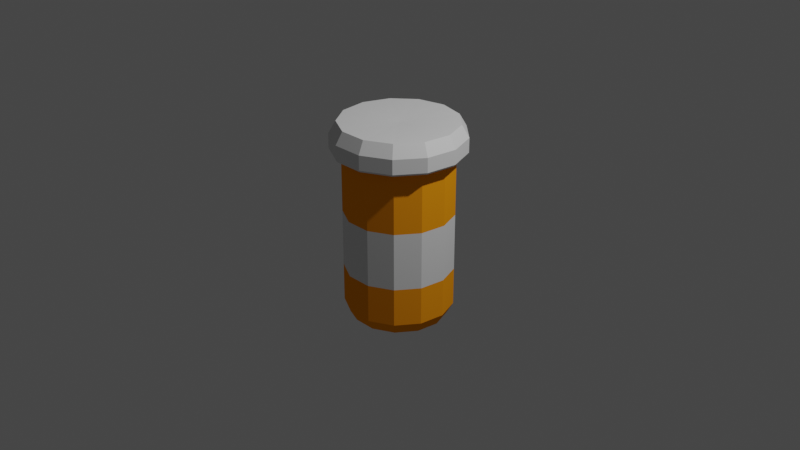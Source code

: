 # Source: PILLS.blend  (saved by Blender 3.2.14; exported with 4.5.12 LTS)
import bpy
from mathutils import Matrix  # noqa: F401  (used for matrix-valued properties, if any)

bpy.ops.wm.read_factory_settings(use_empty=True)
scene = bpy.context.scene
scene.name = 'Scene'

# ---- collections
col_collection = bpy.data.collections.new('Collection'); scene.collection.children.link(col_collection)

# ---- materials (node trees are filled in below, after node groups)
mat_cap = bpy.data.materials.new('CAP')
mat_cap.use_transparent_shadow = False
mat_cap.diffuse_color = (0.9391, 0.9883, 1.0, 1.0)
mat_bottle = bpy.data.materials.new('bottle')
mat_bottle.use_transparent_shadow = False
mat_bottle.diffuse_color = (1.0, 0.3321, 0.007823, 1.0)

# ---- material node trees
mat_cap.use_nodes = True; mat_cap.node_tree.nodes.clear()
_N = mat_cap.node_tree.nodes; _L = mat_cap.node_tree.links
n0 = _N.new('ShaderNodeBsdfPrincipled'); n0.name = 'Principled BSDF'; n0.location = (10, 300)
n0.distribution = 'GGX'
n0.subsurface_method = 'RANDOM_WALK_SKIN'
n0.inputs[3].default_value = 1.45
n0.inputs[27].default_value = (0.0, 0.0, 0.0, 1.0)
n0.inputs[28].default_value = 1.0
n1 = _N.new('ShaderNodeOutputMaterial'); n1.name = 'Material Output'; n1.location = (300, 300)
_L.new(n0.outputs[0], n1.inputs[0])
n1.is_active_output = True

# ---- world
world_world = bpy.data.worlds.new('World'); scene.world = world_world
world_world.use_nodes = True; world_world.node_tree.nodes.clear()
_N = world_world.node_tree.nodes; _L = world_world.node_tree.links
n0 = _N.new('ShaderNodeOutputWorld'); n0.name = 'World Output'; n0.location = (300, 300)
n1 = _N.new('ShaderNodeBackground'); n1.name = 'Background'; n1.location = (10, 300)
n1.inputs[0].default_value = (0.05088, 0.05088, 0.05088, 1.0)
_L.new(n1.outputs[0], n0.inputs[0])
n0.is_active_output = True
world_world.color = (0.05088, 0.05088, 0.05088)
world_world.use_sun_shadow = False
world_world.sun_shadow_jitter_overblur = 0.0

# ---- cameras
cam_camera = bpy.data.cameras.new('Camera')
cam_camera.clip_end = 100.0
cam_camera.ortho_scale = 7.314

# ---- lights
light_light = bpy.data.lights.new('Light', 'POINT')
light_light.transmission_factor = 0.0
light_light.energy = 1000.0
light_light.shadow_soft_size = 0.1
light_light.shadow_maximum_resolution = 0.006
light_light.use_absolute_resolution = True

# ---- meshes
me_cylinder = bpy.data.meshes.new('Cylinder')
me_cylinder.from_pydata([(1.375e-08, -4.585e-08, -1.0), (-6.877e-09, -1.375e-08, 1.0), (0.0, 1.0, 0.7558), (0.4647, 0.8855, 0.7558), (0.823, 0.5681, 0.7558), (0.9927, 0.1205, 0.7558), (0.935, -0.3546, 0.7558), (0.6631, -0.7485, 0.7558), (0.2393, -0.9709, 0.7558), (-0.2393, -0.9709, 0.7558), (-0.6631, -0.7485, 0.7558), (-0.935, -0.3546, 0.7558), (-0.9927, 0.1205, 0.7558), (-0.823, 0.5681, 0.7558), (-0.4647, 0.8855, 0.7558), (0.4647, 0.8855, 0.09766), (0.4647, 0.8855, -0.4876), (0.823, 0.5681, 0.09766), (0.823, 0.5681, -0.4876), (0.9927, 0.1205, 0.09766), (0.9927, 0.1205, -0.4876), (0.935, -0.3546, 0.09766), (0.935, -0.3546, -0.4876), (0.6631, -0.7485, 0.09766), (0.6631, -0.7485, -0.4876), (0.2393, -0.9709, 0.09766), (0.2393, -0.9709, -0.4876), (-0.2393, -0.9709, 0.09766), (-0.2393, -0.9709, -0.4876), (-0.6631, -0.7485, 0.09766), (-0.6631, -0.7485, -0.4876), (-0.935, -0.3546, 0.09766), (-0.935, -0.3546, -0.4876), (-0.9927, 0.1205, 0.09766), (-0.9927, 0.1205, -0.4876), (-0.823, 0.5681, 0.09766), (-0.823, 0.5681, -0.4876), (-0.4647, 0.8855, 0.09766), (-0.4647, 0.8855, -0.4876), (0.0, 1.0, -0.4876), (0.0, 1.0, 0.09766), (1.725e-09, 0.8746, -1.0), (0.0, 1.0, -0.8782), (0.4647, 0.8855, -0.8782), (0.4064, 0.7744, -1.0), (0.823, 0.5681, -0.8782), (0.7198, 0.4968, -1.0), (0.9927, 0.1205, -0.8782), (0.8682, 0.1054, -1.0), (0.935, -0.3546, -0.8782), (0.8177, -0.3101, -1.0), (0.6631, -0.7485, -0.8782), (0.58, -0.6546, -1.0), (0.2393, -0.9709, -0.8782), (0.2093, -0.8492, -1.0), (-0.2393, -0.9709, -0.8782), (-0.2093, -0.8492, -1.0), (-0.6631, -0.7485, -0.8782), (-0.58, -0.6546, -1.0), (-0.935, -0.3546, -0.8782), (-0.8177, -0.3101, -1.0), (-0.9927, 0.1205, -0.8782), (-0.8682, 0.1054, -1.0), (-0.823, 0.5681, -0.8782), (-0.7198, 0.4968, -1.0), (-0.4647, 0.8855, -0.8782), (-0.4064, 0.7744, -1.0), (0.5016, 0.9557, 1.023), (0.5621, 1.071, 0.8992), (-4.194e-10, 1.209, 0.8992), (-1.114e-09, 1.079, 1.023), (0.8883, 0.6131, 1.023), (0.9954, 0.6871, 0.8992), (1.071, 0.1301, 1.023), (1.201, 0.1458, 0.8992), (1.009, -0.3827, 1.023), (1.131, -0.4289, 0.8992), (0.7157, -0.8079, 1.023), (0.802, -0.9053, 0.8992), (0.2583, -1.048, 1.023), (0.2895, -1.174, 0.8992), (-0.2583, -1.048, 1.023), (-0.2895, -1.174, 0.8992), (-0.7157, -0.8079, 1.023), (-0.802, -0.9053, 0.8992), (-1.009, -0.3827, 1.023), (-1.131, -0.4289, 0.8992), (-1.071, 0.1301, 1.023), (-1.201, 0.1458, 0.8992), (-0.8883, 0.6131, 1.023), (-0.9954, 0.6871, 0.8992), (-0.5016, 0.9557, 1.023), (-0.5621, 1.071, 0.8992), (-4.194e-10, 1.209, 0.7523), (-3.743e-10, 1.187, 0.733), (0.5516, 1.051, 0.733), (0.5621, 1.071, 0.7523), (0.9768, 0.6743, 0.733), (0.9954, 0.6871, 0.7523), (1.178, 0.1431, 0.733), (1.201, 0.1458, 0.7523), (1.11, -0.4209, 0.733), (1.131, -0.4289, 0.7523), (0.7871, -0.8885, 0.733), (0.802, -0.9053, 0.7523), (0.2841, -1.152, 0.733), (0.2895, -1.174, 0.7523), (-0.2841, -1.152, 0.733), (-0.2895, -1.174, 0.7523), (-0.7871, -0.8885, 0.733), (-0.802, -0.9053, 0.7523), (-1.11, -0.4209, 0.733), (-1.131, -0.4289, 0.7523), (-1.178, 0.1431, 0.733), (-1.201, 0.1458, 0.7523), (-0.9768, 0.6743, 0.733), (-0.9954, 0.6871, 0.7523), (-0.5516, 1.051, 0.733), (-0.5621, 1.071, 0.7523)], [], [(114, 88, 90, 116), (6, 5, 99, 101), (1, 91, 89), (1, 81, 79), (14, 13, 115, 117), (100, 74, 76, 102), (116, 90, 92, 118), (4, 3, 95, 97), (98, 72, 74, 100), (1, 85, 83), (102, 76, 78, 104), (1, 75, 73), (118, 92, 69, 93), (37, 14, 2, 40), (35, 13, 14, 37), (33, 12, 13, 35), (31, 11, 12, 33), (29, 10, 11, 31), (27, 9, 10, 29), (25, 8, 9, 27), (23, 7, 8, 25), (21, 6, 7, 23), (19, 5, 6, 21), (17, 4, 5, 19), (15, 3, 4, 17), (40, 2, 3, 15), (1, 71, 67), (1, 70, 91), (1, 73, 71), (1, 77, 75), (9, 8, 105, 107), (1, 79, 77), (11, 10, 109, 111), (1, 83, 81), (1, 87, 85), (13, 12, 113, 115), (1, 89, 87), (5, 4, 97, 99), (7, 6, 101, 103), (96, 68, 72, 98), (112, 86, 88, 114), (110, 84, 86, 112), (93, 69, 68, 96), (1, 67, 70), (108, 82, 84, 110), (10, 9, 107, 109), (106, 80, 82, 108), (8, 7, 103, 105), (12, 11, 111, 113), (104, 78, 80, 106), (65, 38, 39, 42), (45, 18, 20, 47), (47, 20, 22, 49), (49, 22, 24, 51), (51, 24, 26, 53), (53, 26, 28, 55), (55, 28, 30, 57), (57, 30, 32, 59), (59, 32, 34, 61), (61, 34, 36, 63), (63, 36, 38, 65), (43, 16, 18, 45), (0, 41, 44), (39, 40, 15, 16), (0, 44, 46), (16, 15, 17, 18), (0, 46, 48), (18, 17, 19, 20), (0, 48, 50), (20, 19, 21, 22), (0, 50, 52), (22, 21, 23, 24), (0, 52, 54), (24, 23, 25, 26), (0, 54, 56), (26, 25, 27, 28), (0, 56, 58), (28, 27, 29, 30), (0, 58, 60), (30, 29, 31, 32), (0, 60, 62), (32, 31, 33, 34), (0, 62, 64), (34, 33, 35, 36), (0, 64, 66), (36, 35, 37, 38), (0, 66, 41), (38, 37, 40, 39), (42, 43, 44, 41), (43, 45, 46, 44), (45, 47, 48, 46), (47, 49, 50, 48), (49, 51, 52, 50), (51, 53, 54, 52), (53, 55, 56, 54), (55, 57, 58, 56), (57, 59, 60, 58), (59, 61, 62, 60), (61, 63, 64, 62), (63, 65, 66, 64), (65, 42, 41, 66), (42, 39, 16, 43), (68, 69, 70, 67), (72, 68, 67, 71), (74, 72, 71, 73), (76, 74, 73, 75), (78, 76, 75, 77), (80, 78, 77, 79), (82, 80, 79, 81), (84, 82, 81, 83), (86, 84, 83, 85), (88, 86, 85, 87), (90, 88, 87, 89), (92, 90, 89, 91), (69, 92, 91, 70), (2, 14, 117, 94), (118, 93, 94, 117), (116, 118, 117, 115), (114, 116, 115, 113), (112, 114, 113, 111), (110, 112, 111, 109), (108, 110, 109, 107), (106, 108, 107, 105), (104, 106, 105, 103), (102, 104, 103, 101), (100, 102, 101, 99), (98, 100, 99, 97), (96, 98, 97, 95), (93, 96, 95, 94), (3, 2, 94, 95)])
me_cylinder.polygons.foreach_set('material_index', [0, 0, 0, 0, 0, 0, 0, 0, 0, 0, 0, 0, 0, 1, 1, 1, 1, 1, 1, 1, 1, 1, 1, 1, 1, 1, 0, 0, 0, 0, 0, 0, 0, 0, 0, 0, 0, 0, 0, 0, 0, 0, 0, 0, 0, 0, 0, 0, 0, 0, 1, 1, 1, 1, 1, 1, 1, 1, 1, 1, 1, 1, 1, 0, 1, 0, 1, 0, 1, 0, 1, 0, 1, 0, 1, 0, 1, 0, 1, 0, 1, 0, 1, 0, 1, 0, 1, 0, 1, 1, 1, 1, 1, 1, 1, 1, 1, 1, 1, 1, 1, 1, 0, 0, 0, 0, 0, 0, 0, 0, 0, 0, 0, 0, 0, 0, 0, 0, 0, 0, 0, 0, 0, 0, 0, 0, 0, 0, 0, 0])
_uv = me_cylinder.uv_layers.new(name='UVMap')
_uv.uv.foreach_set('vector', [0.2308, 0.9435, 0.2308, 0.9739, 0.1538, 0.9739, 0.1538, 0.9435, 0.6923, 0.939, 0.7692, 0.939, 0.7692, 0.939, 0.6923, 0.939, 0.1385, 0.4625, 0.1385, 0.4625, 0.06174, 0.3945, 0.1926, 0.01697, 0.1926, 0.01697, 0.2951, 0.01697, 0.07692, 0.939, 0.1538, 0.939, 0.1538, 0.939, 0.07692, 0.939, 0.7692, 0.9435, 0.7692, 0.9739, 0.6923, 0.9739, 0.6923, 0.9435, 0.1538, 0.9435, 0.1538, 0.9739, 0.07692, 0.9739, 0.07692, 0.9435, 0.8462, 0.939, 0.9231, 0.939, 0.9231, 0.939, 0.8462, 0.939, 0.8462, 0.9435, 0.8462, 0.9739, 0.7692, 0.9739, 0.7692, 0.9435, 0.0256, 0.1649, 0.0256, 0.1649, 0.08383, 0.08053, 0.6923, 0.9435, 0.6923, 0.9739, 0.6154, 0.9739, 0.6154, 0.9435, 0.4744, 0.1649, 0.4744, 0.1649, 0.4868, 0.2667, 0.07692, 0.9435, 0.07692, 0.9739, 4.47e-08, 0.9739, 4.47e-08, 0.9435, 0.07692, 0.7744, 0.07692, 0.939, 4.47e-08, 0.939, 4.47e-08, 0.7744, 0.1538, 0.7744, 0.1538, 0.939, 0.07692, 0.939, 0.07692, 0.7744, 0.2308, 0.7744, 0.2308, 0.939, 0.1538, 0.939, 0.1538, 0.7744, 0.3077, 0.7744, 0.3077, 0.939, 0.2308, 0.939, 0.2308, 0.7744, 0.3846, 0.7744, 0.3846, 0.939, 0.3077, 0.939, 0.3077, 0.7744, 0.4615, 0.7744, 0.4615, 0.939, 0.3846, 0.939, 0.3846, 0.7744, 0.5385, 0.7744, 0.5385, 0.939, 0.4615, 0.939, 0.4615, 0.7744, 0.6154, 0.7744, 0.6154, 0.939, 0.5385, 0.939, 0.5385, 0.7744, 0.6923, 0.7744, 0.6923, 0.939, 0.6154, 0.939, 0.6154, 0.7744, 0.7692, 0.7744, 0.7692, 0.939, 0.6923, 0.939, 0.6923, 0.7744, 0.8462, 0.7744, 0.8462, 0.939, 0.7692, 0.939, 0.7692, 0.7744, 0.9231, 0.7744, 0.9231, 0.939, 0.8462, 0.939, 0.8462, 0.7744, 1.0, 0.7744, 1.0, 0.939, 0.9231, 0.939, 0.9231, 0.7744, 0.4475, 0.3863, 0.4475, 0.3863, 0.3708, 0.4543, 0.25, 0.49, 0.25, 0.49, 0.1505, 0.4655, 0.4883, 0.2789, 0.4883, 0.2789, 0.4519, 0.3748, 0.4091, 0.07036, 0.4091, 0.07036, 0.4674, 0.1547, 0.4615, 0.939, 0.5385, 0.939, 0.5385, 0.939, 0.4615, 0.939, 0.3074, 0.01697, 0.3074, 0.01697, 0.3982, 0.06461, 0.3077, 0.939, 0.3846, 0.939, 0.3846, 0.939, 0.3077, 0.939, 0.09085, 0.07036, 0.09085, 0.07036, 0.1816, 0.02272, 0.01175, 0.2789, 0.01175, 0.2789, 0.02411, 0.1772, 0.1538, 0.939, 0.2308, 0.939, 0.2308, 0.939, 0.1538, 0.939, 0.05248, 0.3863, 0.05248, 0.3863, 0.01613, 0.2905, 0.7692, 0.939, 0.8462, 0.939, 0.8462, 0.939, 0.7692, 0.939, 0.6154, 0.939, 0.6923, 0.939, 0.6923, 0.939, 0.6154, 0.939, 0.9231, 0.9435, 0.9231, 0.9739, 0.8462, 0.9739, 0.8462, 0.9435, 0.3077, 0.9435, 0.3077, 0.9739, 0.2308, 0.9739, 0.2308, 0.9435, 0.3846, 0.9435, 0.3846, 0.9739, 0.3077, 0.9739, 0.3077, 0.9435, 1.0, 0.9435, 1.0, 0.9739, 0.9231, 0.9739, 0.9231, 0.9435, 0.3615, 0.4625, 0.3615, 0.4625, 0.262, 0.487, 0.4615, 0.9435, 0.4615, 0.9739, 0.3846, 0.9739, 0.3846, 0.9435, 0.3846, 0.939, 0.4615, 0.939, 0.4615, 0.939, 0.3846, 0.939, 0.5385, 0.9435, 0.5385, 0.9739, 0.4615, 0.9739, 0.4615, 0.9435, 0.5385, 0.939, 0.6154, 0.939, 0.6154, 0.939, 0.5385, 0.939, 0.2308, 0.939, 0.3077, 0.939, 0.3077, 0.939, 0.2308, 0.939, 0.6154, 0.9435, 0.6154, 0.9739, 0.5385, 0.9739, 0.5385, 0.9435, 0.07692, 0.5304, 0.07692, 0.6281, 4.47e-08, 0.6281, 4.47e-08, 0.5304, 0.8462, 0.5304, 0.8462, 0.6281, 0.7692, 0.6281, 0.7692, 0.5304, 0.7692, 0.5304, 0.7692, 0.6281, 0.6923, 0.6281, 0.6923, 0.5304, 0.6923, 0.5304, 0.6923, 0.6281, 0.6154, 0.6281, 0.6154, 0.5304, 0.6154, 0.5304, 0.6154, 0.6281, 0.5385, 0.6281, 0.5385, 0.5304, 0.5385, 0.5304, 0.5385, 0.6281, 0.4615, 0.6281, 0.4615, 0.5304, 0.4615, 0.5304, 0.4615, 0.6281, 0.3846, 0.6281, 0.3846, 0.5304, 0.3846, 0.5304, 0.3846, 0.6281, 0.3077, 0.6281, 0.3077, 0.5304, 0.3077, 0.5304, 0.3077, 0.6281, 0.2308, 0.6281, 0.2308, 0.5304, 0.2308, 0.5304, 0.2308, 0.6281, 0.1538, 0.6281, 0.1538, 0.5304, 0.1538, 0.5304, 0.1538, 0.6281, 0.07692, 0.6281, 0.07692, 0.5304, 0.9231, 0.5304, 0.9231, 0.6281, 0.8462, 0.6281, 0.8462, 0.5304, 0.75, 0.4646, 0.75, 0.4868, 0.8475, 0.4628, 1.0, 0.6281, 1.0, 0.7744, 0.9231, 0.7744, 0.9231, 0.6281, 0.8497, 0.44, 0.8601, 0.4597, 0.9353, 0.3931, 0.9231, 0.6281, 0.9231, 0.7744, 0.8462, 0.7744, 0.8462, 0.6281, 0.9266, 0.3719, 0.9449, 0.3845, 0.9805, 0.2906, 0.8462, 0.6281, 0.8462, 0.7744, 0.7692, 0.7744, 0.7692, 0.6281, 0.9631, 0.2759, 0.9851, 0.2785, 0.973, 0.1788, 0.7692, 0.6281, 0.7692, 0.7744, 0.6923, 0.7744, 0.6923, 0.6281, 0.9507, 0.1739, 0.9714, 0.166, 0.9144, 0.08334, 0.6923, 0.6281, 0.6923, 0.7744, 0.6154, 0.7744, 0.6154, 0.6281, 0.8923, 0.08936, 0.907, 0.07274, 0.8181, 0.02605, 0.6154, 0.6281, 0.6154, 0.7744, 0.5385, 0.7744, 0.5385, 0.6281, 0.8014, 0.04162, 0.8067, 0.02007, 0.7062, 0.02007, 0.5385, 0.6281, 0.5385, 0.7744, 0.4615, 0.7744, 0.4615, 0.6281, 0.6986, 0.04162, 0.6933, 0.02007, 0.6044, 0.06675, 0.4615, 0.6281, 0.4615, 0.7744, 0.3846, 0.7744, 0.3846, 0.6281, 0.6077, 0.08936, 0.593, 0.07274, 0.5359, 0.1554, 0.3846, 0.6281, 0.3846, 0.7744, 0.3077, 0.7744, 0.3077, 0.6281, 0.5493, 0.1739, 0.5286, 0.166, 0.5165, 0.2658, 0.3077, 0.6281, 0.3077, 0.7744, 0.2308, 0.7744, 0.2308, 0.6281, 0.5369, 0.2759, 0.5149, 0.2785, 0.5505, 0.3725, 0.2308, 0.6281, 0.2308, 0.7744, 0.1538, 0.7744, 0.1538, 0.6281, 0.5734, 0.3719, 0.5551, 0.3845, 0.6303, 0.4511, 0.1538, 0.6281, 0.1538, 0.7744, 0.07692, 0.7744, 0.07692, 0.6281, 0.6503, 0.44, 0.6399, 0.4597, 0.7375, 0.4837, 0.07692, 0.6281, 0.07692, 0.7744, 4.47e-08, 0.7744, 4.47e-08, 0.6281, 0.75, 0.49, 0.8615, 0.4625, 0.8475, 0.4628, 0.75, 0.4868, 0.9231, 0.5304, 0.8462, 0.5304, 0.851, 0.5, 0.9183, 0.5, 0.8462, 0.5304, 0.7692, 0.5304, 0.7741, 0.5, 0.8413, 0.5, 0.7692, 0.5304, 0.6923, 0.5304, 0.6971, 0.5, 0.7644, 0.5, 0.6923, 0.5304, 0.6154, 0.5304, 0.6202, 0.5, 0.6875, 0.5, 0.6154, 0.5304, 0.5385, 0.5304, 0.5433, 0.5, 0.6106, 0.5, 0.5385, 0.5304, 0.4615, 0.5304, 0.4664, 0.5, 0.5336, 0.5, 0.4615, 0.5304, 0.3846, 0.5304, 0.3894, 0.5, 0.4567, 0.5, 0.3846, 0.5304, 0.3077, 0.5304, 0.3125, 0.5, 0.3798, 0.5, 0.3077, 0.5304, 0.2308, 0.5304, 0.2356, 0.5, 0.3029, 0.5, 0.2308, 0.5304, 0.1538, 0.5304, 0.1587, 0.5, 0.2259, 0.5, 0.1538, 0.5304, 0.07692, 0.5304, 0.08175, 0.5, 0.149, 0.5, 0.07692, 0.5304, 4.47e-08, 0.5304, 0.004824, 0.5, 0.0721, 0.5, 1.0, 0.5304, 1.0, 0.6281, 0.9231, 0.6281, 0.9231, 0.5304, 0.3615, 0.4625, 0.25, 0.49, 0.262, 0.487, 0.3615, 0.4625, 0.4475, 0.3863, 0.3615, 0.4625, 0.3708, 0.4543, 0.4475, 0.3863, 0.4883, 0.2789, 0.4475, 0.3863, 0.4519, 0.3748, 0.4883, 0.2789, 0.4744, 0.1649, 0.4883, 0.2789, 0.4868, 0.2667, 0.4744, 0.1649, 0.4091, 0.07036, 0.4744, 0.1649, 0.4674, 0.1547, 0.4091, 0.07036, 0.3074, 0.01697, 0.4091, 0.07036, 0.3982, 0.06461, 0.3074, 0.01697, 0.1926, 0.01697, 0.3074, 0.01697, 0.2951, 0.01697, 0.1926, 0.01697, 0.09085, 0.07036, 0.1926, 0.01697, 0.1816, 0.02272, 0.09085, 0.07036, 0.0256, 0.1649, 0.09085, 0.07036, 0.08383, 0.08053, 0.0256, 0.1649, 0.01175, 0.2789, 0.0256, 0.1649, 0.02411, 0.1772, 0.01175, 0.2789, 0.05248, 0.3863, 0.01175, 0.2789, 0.01613, 0.2905, 0.05248, 0.3863, 0.1385, 0.4625, 0.05248, 0.3863, 0.06174, 0.3945, 0.1385, 0.4625, 0.25, 0.49, 0.1385, 0.4625, 0.1505, 0.4655, 0.25, 0.49, 4.47e-08, 0.939, 0.07692, 0.939, 0.07692, 0.939, 4.47e-08, 0.939, 0.07692, 0.9435, 4.47e-08, 0.9435, 4.47e-08, 0.939, 0.07692, 0.939, 0.1538, 0.9435, 0.07692, 0.9435, 0.07692, 0.939, 0.1538, 0.939, 0.2308, 0.9435, 0.1538, 0.9435, 0.1538, 0.939, 0.2308, 0.939, 0.3077, 0.9435, 0.2308, 0.9435, 0.2308, 0.939, 0.3077, 0.939, 0.3846, 0.9435, 0.3077, 0.9435, 0.3077, 0.939, 0.3846, 0.939, 0.4615, 0.9435, 0.3846, 0.9435, 0.3846, 0.939, 0.4615, 0.939, 0.5385, 0.9435, 0.4615, 0.9435, 0.4615, 0.939, 0.5385, 0.939, 0.6154, 0.9435, 0.5385, 0.9435, 0.5385, 0.939, 0.6154, 0.939, 0.6923, 0.9435, 0.6154, 0.9435, 0.6154, 0.939, 0.6923, 0.939, 0.7692, 0.9435, 0.6923, 0.9435, 0.6923, 0.939, 0.7692, 0.939, 0.8462, 0.9435, 0.7692, 0.9435, 0.7692, 0.939, 0.8462, 0.939, 0.9231, 0.9435, 0.8462, 0.9435, 0.8462, 0.939, 0.9231, 0.939, 1.0, 0.9435, 0.9231, 0.9435, 0.9231, 0.939, 1.0, 0.939, 0.9231, 0.939, 1.0, 0.939, 1.0, 0.939, 0.9231, 0.939])
me_cylinder.materials.append(mat_cap)
me_cylinder.materials.append(mat_bottle)
me_cylinder.update()

# ---- objects
ob_light = bpy.data.objects.new('Light', light_light)
ob_camera = bpy.data.objects.new('Camera', cam_camera)
ob_cylinder = bpy.data.objects.new('Cylinder', me_cylinder)

# ---- transforms, parenting, visibility, modifiers, constraints
ob_light.location = (4.076, 1.005, 5.904)
ob_light.rotation_euler = (0.6503, 0.05522, 1.866)
ob_light.lock_rotations_4d = False
ob_light.empty_display_type = 'ARROWS'
ob_light.color = (0.0, 0.0, 0.0, 0.0)
ob_light.lineart.crease_threshold = 0.0
ob_camera.location = (7.359, -6.926, 4.958)
ob_camera.rotation_euler = (1.109, 0.0, 0.8149)
ob_camera.lock_rotations_4d = False
ob_camera.empty_display_type = 'ARROWS'
ob_camera.color = (0.0, 0.0, 0.0, 0.0)
ob_camera.display_type = 'WIRE'
ob_camera.lineart.crease_threshold = 0.0
ob_cylinder.location = (0.0, 0.0, 0.0)
ob_cylinder.scale = (0.5725, 0.5725, 1.044)

# ---- collection membership
col_collection.objects.link(ob_light)
col_collection.objects.link(ob_camera)
col_collection.objects.link(ob_cylinder)

# ---- scene / render settings (as saved in the file)
scene.camera = ob_camera
scene.frame_start = 1; scene.frame_end = 250; scene.frame_set(92)
scene.render.engine = 'BLENDER_EEVEE_NEXT'
scene.cycles.sampling_pattern = 'TABULATED_SOBOL'
scene.cycles.use_light_tree = False
scene.view_settings.view_transform = 'Filmic'
bpy.context.view_layer.update()
